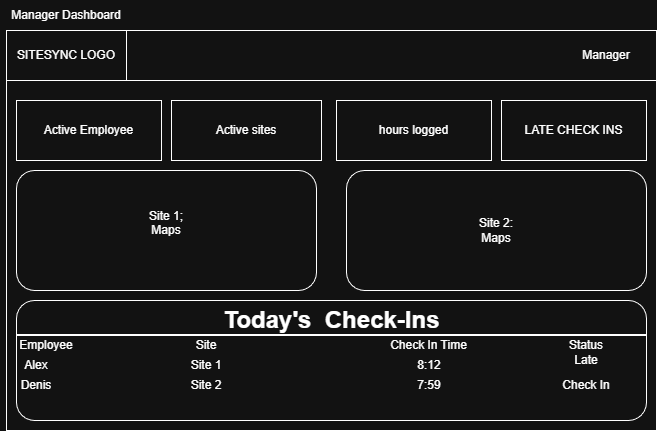

The diagram above was exported from draw.io. Its source (the exported page's mxGraphModel, read from the mxfile embedded in the PNG):
<mxGraphModel dx="703" dy="742" grid="1" gridSize="10" guides="1" tooltips="1" connect="1" arrows="1" fold="1" page="1" pageScale="1" pageWidth="850" pageHeight="1100" math="0" shadow="0">
  <root>
    <mxCell id="0" />
    <mxCell id="1" parent="0" />
    <mxCell id="Y6Xwstb40tbYnNqW_9uI-1" value="" style="rounded=0;whiteSpace=wrap;html=1;" vertex="1" parent="1">
      <mxGeometry x="110" y="120" width="650" height="400" as="geometry" />
    </mxCell>
    <mxCell id="Y6Xwstb40tbYnNqW_9uI-9" value="Manager Dashboard" style="text;html=1;whiteSpace=wrap;strokeColor=none;fillColor=none;align=center;verticalAlign=middle;rounded=0;" vertex="1" parent="1">
      <mxGeometry x="110" y="90" width="120" height="30" as="geometry" />
    </mxCell>
    <mxCell id="Y6Xwstb40tbYnNqW_9uI-15" value="" style="rounded=0;whiteSpace=wrap;html=1;" vertex="1" parent="1">
      <mxGeometry x="110" y="120" width="650" height="50" as="geometry" />
    </mxCell>
    <mxCell id="Y6Xwstb40tbYnNqW_9uI-18" value="SITESYNC LOGO" style="rounded=0;whiteSpace=wrap;html=1;" vertex="1" parent="1">
      <mxGeometry x="110" y="120" width="120" height="50" as="geometry" />
    </mxCell>
    <mxCell id="Y6Xwstb40tbYnNqW_9uI-25" value="Manager" style="text;html=1;whiteSpace=wrap;strokeColor=none;fillColor=none;align=center;verticalAlign=middle;rounded=0;" vertex="1" parent="1">
      <mxGeometry x="680" y="130" width="60" height="30" as="geometry" />
    </mxCell>
    <mxCell id="Y6Xwstb40tbYnNqW_9uI-28" value="Active sites" style="rounded=0;whiteSpace=wrap;html=1;" vertex="1" parent="1">
      <mxGeometry x="275" y="190" width="150" height="60" as="geometry" />
    </mxCell>
    <mxCell id="Y6Xwstb40tbYnNqW_9uI-30" value="Active Employee" style="rounded=0;whiteSpace=wrap;html=1;" vertex="1" parent="1">
      <mxGeometry x="120" y="190" width="145" height="60" as="geometry" />
    </mxCell>
    <mxCell id="Y6Xwstb40tbYnNqW_9uI-31" value="hours logged" style="rounded=0;whiteSpace=wrap;html=1;" vertex="1" parent="1">
      <mxGeometry x="440" y="190" width="155" height="60" as="geometry" />
    </mxCell>
    <mxCell id="Y6Xwstb40tbYnNqW_9uI-32" value="LATE CHECK INS" style="rounded=0;whiteSpace=wrap;html=1;" vertex="1" parent="1">
      <mxGeometry x="605" y="190" width="145" height="60" as="geometry" />
    </mxCell>
    <mxCell id="Y6Xwstb40tbYnNqW_9uI-33" value="Site 1;&lt;div&gt;Maps&lt;/div&gt;&lt;div&gt;&lt;br&gt;&lt;/div&gt;" style="rounded=1;whiteSpace=wrap;html=1;" vertex="1" parent="1">
      <mxGeometry x="120" y="260" width="300" height="120" as="geometry" />
    </mxCell>
    <mxCell id="Y6Xwstb40tbYnNqW_9uI-34" value="" style="rounded=1;whiteSpace=wrap;html=1;" vertex="1" parent="1">
      <mxGeometry x="120" y="390" width="630" height="120" as="geometry" />
    </mxCell>
    <mxCell id="Y6Xwstb40tbYnNqW_9uI-35" value="" style="shape=link;html=1;rounded=0;" edge="1" parent="1" target="Y6Xwstb40tbYnNqW_9uI-34">
      <mxGeometry width="100" relative="1" as="geometry">
        <mxPoint x="120" y="410" as="sourcePoint" />
        <mxPoint x="220" y="410" as="targetPoint" />
      </mxGeometry>
    </mxCell>
    <mxCell id="Y6Xwstb40tbYnNqW_9uI-42" value="" style="line;strokeWidth=2;html=1;" vertex="1" parent="1">
      <mxGeometry x="120" y="420" width="630" height="10" as="geometry" />
    </mxCell>
    <mxCell id="Y6Xwstb40tbYnNqW_9uI-43" value="Today's&amp;nbsp; Check-Ins" style="text;strokeColor=none;fillColor=none;html=1;fontSize=24;fontStyle=1;verticalAlign=middle;align=center;" vertex="1" parent="1">
      <mxGeometry x="385" y="390" width="100" height="40" as="geometry" />
    </mxCell>
    <mxCell id="Y6Xwstb40tbYnNqW_9uI-45" value="&lt;div&gt;Site 2:&lt;/div&gt;&lt;div&gt;Maps&lt;/div&gt;" style="rounded=1;whiteSpace=wrap;html=1;" vertex="1" parent="1">
      <mxGeometry x="450" y="260" width="300" height="120" as="geometry" />
    </mxCell>
    <mxCell id="Y6Xwstb40tbYnNqW_9uI-56" value="Site" style="text;html=1;whiteSpace=wrap;strokeColor=none;fillColor=none;align=center;verticalAlign=middle;rounded=0;" vertex="1" parent="1">
      <mxGeometry x="280" y="420" width="60" height="30" as="geometry" />
    </mxCell>
    <mxCell id="Y6Xwstb40tbYnNqW_9uI-57" value="Employee" style="text;html=1;whiteSpace=wrap;strokeColor=none;fillColor=none;align=center;verticalAlign=middle;rounded=0;" vertex="1" parent="1">
      <mxGeometry x="120" y="420" width="60" height="30" as="geometry" />
    </mxCell>
    <mxCell id="Y6Xwstb40tbYnNqW_9uI-59" value="Check In Time" style="text;html=1;whiteSpace=wrap;strokeColor=none;fillColor=none;align=center;verticalAlign=middle;rounded=0;" vertex="1" parent="1">
      <mxGeometry x="485" y="420" width="95" height="30" as="geometry" />
    </mxCell>
    <mxCell id="Y6Xwstb40tbYnNqW_9uI-60" value="Status" style="text;html=1;whiteSpace=wrap;strokeColor=none;fillColor=none;align=center;verticalAlign=middle;rounded=0;" vertex="1" parent="1">
      <mxGeometry x="660" y="420" width="60" height="30" as="geometry" />
    </mxCell>
    <mxCell id="Y6Xwstb40tbYnNqW_9uI-61" value="Alex" style="text;html=1;whiteSpace=wrap;strokeColor=none;fillColor=none;align=center;verticalAlign=middle;rounded=0;" vertex="1" parent="1">
      <mxGeometry x="110" y="440" width="60" height="30" as="geometry" />
    </mxCell>
    <mxCell id="Y6Xwstb40tbYnNqW_9uI-62" value="Denis" style="text;html=1;whiteSpace=wrap;strokeColor=none;fillColor=none;align=center;verticalAlign=middle;rounded=0;" vertex="1" parent="1">
      <mxGeometry x="110" y="460" width="60" height="30" as="geometry" />
    </mxCell>
    <mxCell id="Y6Xwstb40tbYnNqW_9uI-63" value="Site 1" style="text;html=1;whiteSpace=wrap;strokeColor=none;fillColor=none;align=center;verticalAlign=middle;rounded=0;" vertex="1" parent="1">
      <mxGeometry x="280" y="440" width="60" height="30" as="geometry" />
    </mxCell>
    <mxCell id="Y6Xwstb40tbYnNqW_9uI-64" value="Site 2" style="text;html=1;whiteSpace=wrap;strokeColor=none;fillColor=none;align=center;verticalAlign=middle;rounded=0;" vertex="1" parent="1">
      <mxGeometry x="280" y="460" width="60" height="30" as="geometry" />
    </mxCell>
    <mxCell id="Y6Xwstb40tbYnNqW_9uI-65" value="8:12" style="text;html=1;whiteSpace=wrap;strokeColor=none;fillColor=none;align=center;verticalAlign=middle;rounded=0;" vertex="1" parent="1">
      <mxGeometry x="503" y="440" width="60" height="30" as="geometry" />
    </mxCell>
    <mxCell id="Y6Xwstb40tbYnNqW_9uI-66" value="Check In" style="text;html=1;whiteSpace=wrap;strokeColor=none;fillColor=none;align=center;verticalAlign=middle;rounded=0;" vertex="1" parent="1">
      <mxGeometry x="660" y="460" width="60" height="30" as="geometry" />
    </mxCell>
    <mxCell id="Y6Xwstb40tbYnNqW_9uI-67" value="Late" style="text;html=1;whiteSpace=wrap;strokeColor=none;fillColor=none;align=center;verticalAlign=middle;rounded=0;" vertex="1" parent="1">
      <mxGeometry x="660" y="435" width="60" height="30" as="geometry" />
    </mxCell>
    <mxCell id="Y6Xwstb40tbYnNqW_9uI-68" value="7:59" style="text;html=1;whiteSpace=wrap;strokeColor=none;fillColor=none;align=center;verticalAlign=middle;rounded=0;" vertex="1" parent="1">
      <mxGeometry x="503" y="460" width="60" height="30" as="geometry" />
    </mxCell>
  </root>
</mxGraphModel>